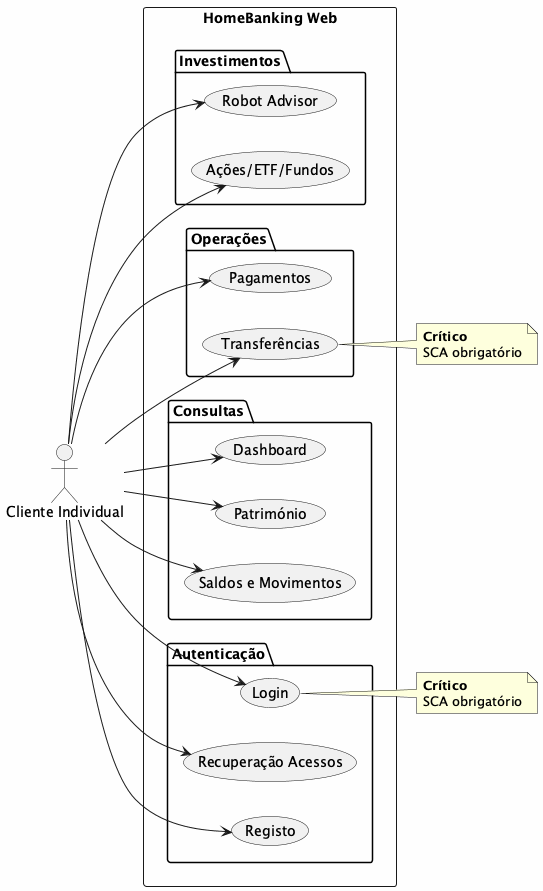

The diagram above was rendered by PlantUML. Its source (embedded in the PNG):
@startuml
skinparam backgroundColor #FEFEFE

left to right direction

actor "Cliente Individual" as USER

rectangle "HomeBanking Web" {
    package "Autenticação" {
        usecase "Login" as UC_LOGIN
        usecase "Registo" as UC_REG
        usecase "Recuperação Acessos" as UC_REC
    }

    package "Consultas" {
        usecase "Dashboard" as UC_DASH
        usecase "Saldos e Movimentos" as UC_SALDOS
        usecase "Património" as UC_PAT
    }

    package "Operações" {
        usecase "Transferências" as UC_TRANSF
        usecase "Pagamentos" as UC_PAG
    }

    package "Investimentos" {
        usecase "Ações/ETF/Fundos" as UC_INV
        usecase "Robot Advisor" as UC_ROBOT
    }
}

USER --> UC_LOGIN
USER --> UC_REG
USER --> UC_REC
USER --> UC_DASH
USER --> UC_SALDOS
USER --> UC_PAT
USER --> UC_TRANSF
USER --> UC_PAG
USER --> UC_INV
USER --> UC_ROBOT

note right of UC_LOGIN
  **Crítico**
  SCA obrigatório
end note

note right of UC_TRANSF
  **Crítico**
  SCA obrigatório
end note

@enduml